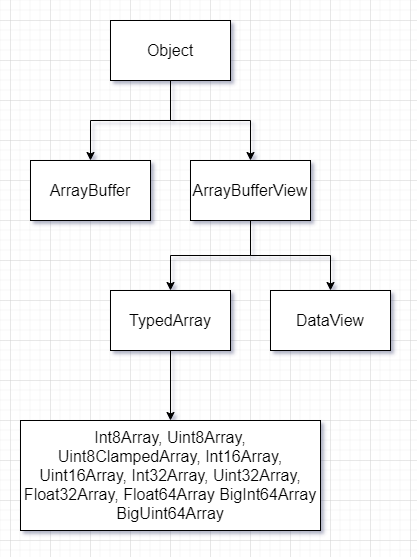

The diagram above was exported from draw.io. Its source (the exported page's mxGraphModel, read from the mxfile embedded in the PNG):
<mxGraphModel dx="1422" dy="857" grid="1" gridSize="10" guides="1" tooltips="1" connect="1" arrows="1" fold="1" page="1" pageScale="1" pageWidth="827" pageHeight="1169" math="0" shadow="0">
  <root>
    <mxCell id="0" />
    <mxCell id="1" parent="0" />
    <mxCell id="3wCtozWE1MdFfoHgL8sH-3" value="" style="edgeStyle=orthogonalEdgeStyle;rounded=0;orthogonalLoop=1;jettySize=auto;html=1;fontSize=16;" parent="1" source="3wCtozWE1MdFfoHgL8sH-1" target="3wCtozWE1MdFfoHgL8sH-2" edge="1">
      <mxGeometry relative="1" as="geometry" />
    </mxCell>
    <mxCell id="3wCtozWE1MdFfoHgL8sH-5" value="" style="edgeStyle=orthogonalEdgeStyle;rounded=0;orthogonalLoop=1;jettySize=auto;html=1;fontSize=16;" parent="1" source="3wCtozWE1MdFfoHgL8sH-1" target="3wCtozWE1MdFfoHgL8sH-4" edge="1">
      <mxGeometry relative="1" as="geometry" />
    </mxCell>
    <mxCell id="3wCtozWE1MdFfoHgL8sH-1" value="Object" style="rounded=0;whiteSpace=wrap;html=1;fontSize=16;" parent="1" vertex="1">
      <mxGeometry x="340" y="160" width="120" height="60" as="geometry" />
    </mxCell>
    <mxCell id="3wCtozWE1MdFfoHgL8sH-2" value="ArrayBuffer" style="rounded=0;whiteSpace=wrap;html=1;fontSize=16;" parent="1" vertex="1">
      <mxGeometry x="260" y="300" width="120" height="60" as="geometry" />
    </mxCell>
    <mxCell id="3wCtozWE1MdFfoHgL8sH-7" value="" style="edgeStyle=orthogonalEdgeStyle;rounded=0;orthogonalLoop=1;jettySize=auto;html=1;fontSize=16;" parent="1" source="3wCtozWE1MdFfoHgL8sH-4" target="3wCtozWE1MdFfoHgL8sH-6" edge="1">
      <mxGeometry relative="1" as="geometry" />
    </mxCell>
    <mxCell id="3wCtozWE1MdFfoHgL8sH-9" value="" style="edgeStyle=orthogonalEdgeStyle;rounded=0;orthogonalLoop=1;jettySize=auto;html=1;fontSize=16;" parent="1" source="3wCtozWE1MdFfoHgL8sH-4" target="3wCtozWE1MdFfoHgL8sH-8" edge="1">
      <mxGeometry relative="1" as="geometry" />
    </mxCell>
    <mxCell id="3wCtozWE1MdFfoHgL8sH-4" value="ArrayBufferView" style="rounded=0;whiteSpace=wrap;html=1;fontSize=16;" parent="1" vertex="1">
      <mxGeometry x="420" y="300" width="120" height="60" as="geometry" />
    </mxCell>
    <mxCell id="3wCtozWE1MdFfoHgL8sH-13" value="" style="edgeStyle=orthogonalEdgeStyle;rounded=0;orthogonalLoop=1;jettySize=auto;html=1;fontSize=16;" parent="1" source="3wCtozWE1MdFfoHgL8sH-6" target="3wCtozWE1MdFfoHgL8sH-12" edge="1">
      <mxGeometry relative="1" as="geometry" />
    </mxCell>
    <mxCell id="3wCtozWE1MdFfoHgL8sH-6" value="TypedArray" style="rounded=0;whiteSpace=wrap;html=1;fontSize=16;" parent="1" vertex="1">
      <mxGeometry x="340" y="430" width="120" height="60" as="geometry" />
    </mxCell>
    <mxCell id="3wCtozWE1MdFfoHgL8sH-8" value="DataView" style="rounded=0;whiteSpace=wrap;html=1;fontSize=16;" parent="1" vertex="1">
      <mxGeometry x="500" y="430" width="120" height="60" as="geometry" />
    </mxCell>
    <mxCell id="3wCtozWE1MdFfoHgL8sH-12" value="Int8Array, Uint8Array, Uint8ClampedArray, Int16Array, Uint16Array, Int32Array, Uint32Array, Float32Array, Float64Array BigInt64Array BigUint64Array" style="rounded=0;whiteSpace=wrap;html=1;fontSize=16;" parent="1" vertex="1">
      <mxGeometry x="250" y="560" width="300" height="110" as="geometry" />
    </mxCell>
  </root>
</mxGraphModel>